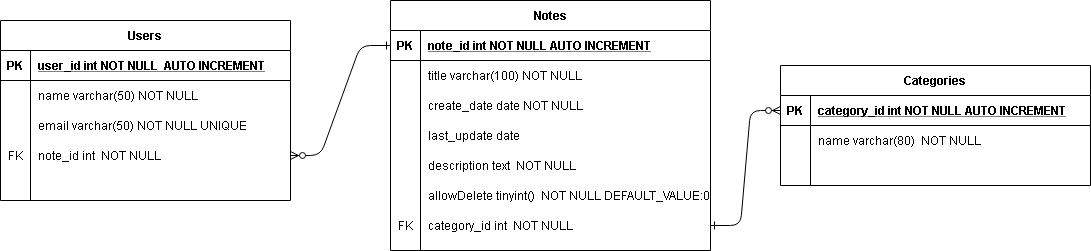

The diagram above was exported from draw.io. Its source (the exported page's mxGraphModel, read from the mxfile embedded in the PNG):
<mxGraphModel dx="1489" dy="448" grid="1" gridSize="10" guides="1" tooltips="1" connect="1" arrows="1" fold="1" page="1" pageScale="1" pageWidth="850" pageHeight="1100" math="0" shadow="0" extFonts="Permanent Marker^https://fonts.googleapis.com/css?family=Permanent+Marker">
  <root>
    <mxCell id="0" />
    <mxCell id="1" parent="0" />
    <mxCell id="C-vyLk0tnHw3VtMMgP7b-1" value="" style="edgeStyle=entityRelationEdgeStyle;endArrow=ERzeroToMany;startArrow=ERone;endFill=1;startFill=0;exitX=0;exitY=0.5;exitDx=0;exitDy=0;entryX=1;entryY=0.5;entryDx=0;entryDy=0;" parent="1" source="C-vyLk0tnHw3VtMMgP7b-3" target="C-cVdKXSw_J4vD_NR8o6-4" edge="1">
      <mxGeometry width="100" height="100" relative="1" as="geometry">
        <mxPoint x="340" y="720" as="sourcePoint" />
        <mxPoint x="250" y="190" as="targetPoint" />
      </mxGeometry>
    </mxCell>
    <mxCell id="C-vyLk0tnHw3VtMMgP7b-12" value="" style="edgeStyle=entityRelationEdgeStyle;endArrow=ERzeroToMany;startArrow=ERone;endFill=1;startFill=0;exitX=1;exitY=0.5;exitDx=0;exitDy=0;entryX=0;entryY=0.5;entryDx=0;entryDy=0;" parent="1" source="C-cVdKXSw_J4vD_NR8o6-24" target="C-vyLk0tnHw3VtMMgP7b-14" edge="1">
      <mxGeometry width="100" height="100" relative="1" as="geometry">
        <mxPoint x="400" y="180" as="sourcePoint" />
        <mxPoint x="460" y="205" as="targetPoint" />
      </mxGeometry>
    </mxCell>
    <mxCell id="C-vyLk0tnHw3VtMMgP7b-2" value="Notes" style="shape=table;startSize=30;container=1;collapsible=1;childLayout=tableLayout;fixedRows=1;rowLines=0;fontStyle=1;align=center;resizeLast=1;" parent="1" vertex="1">
      <mxGeometry x="260" y="20" width="320" height="250" as="geometry" />
    </mxCell>
    <mxCell id="C-vyLk0tnHw3VtMMgP7b-3" value="" style="shape=partialRectangle;collapsible=0;dropTarget=0;pointerEvents=0;fillColor=none;points=[[0,0.5],[1,0.5]];portConstraint=eastwest;top=0;left=0;right=0;bottom=1;" parent="C-vyLk0tnHw3VtMMgP7b-2" vertex="1">
      <mxGeometry y="30" width="320" height="30" as="geometry" />
    </mxCell>
    <mxCell id="C-vyLk0tnHw3VtMMgP7b-4" value="PK" style="shape=partialRectangle;overflow=hidden;connectable=0;fillColor=none;top=0;left=0;bottom=0;right=0;fontStyle=1;" parent="C-vyLk0tnHw3VtMMgP7b-3" vertex="1">
      <mxGeometry width="30" height="30" as="geometry">
        <mxRectangle width="30" height="30" as="alternateBounds" />
      </mxGeometry>
    </mxCell>
    <mxCell id="C-vyLk0tnHw3VtMMgP7b-5" value="note_id int NOT NULL AUTO INCREMENT" style="shape=partialRectangle;overflow=hidden;connectable=0;fillColor=none;top=0;left=0;bottom=0;right=0;align=left;spacingLeft=6;fontStyle=5;" parent="C-vyLk0tnHw3VtMMgP7b-3" vertex="1">
      <mxGeometry x="30" width="290" height="30" as="geometry">
        <mxRectangle width="290" height="30" as="alternateBounds" />
      </mxGeometry>
    </mxCell>
    <mxCell id="C-vyLk0tnHw3VtMMgP7b-6" value="" style="shape=partialRectangle;collapsible=0;dropTarget=0;pointerEvents=0;fillColor=none;points=[[0,0.5],[1,0.5]];portConstraint=eastwest;top=0;left=0;right=0;bottom=0;" parent="C-vyLk0tnHw3VtMMgP7b-2" vertex="1">
      <mxGeometry y="60" width="320" height="30" as="geometry" />
    </mxCell>
    <mxCell id="C-vyLk0tnHw3VtMMgP7b-7" value="" style="shape=partialRectangle;overflow=hidden;connectable=0;fillColor=none;top=0;left=0;bottom=0;right=0;" parent="C-vyLk0tnHw3VtMMgP7b-6" vertex="1">
      <mxGeometry width="30" height="30" as="geometry">
        <mxRectangle width="30" height="30" as="alternateBounds" />
      </mxGeometry>
    </mxCell>
    <mxCell id="C-vyLk0tnHw3VtMMgP7b-8" value="title varchar(100) NOT NULL" style="shape=partialRectangle;overflow=hidden;connectable=0;fillColor=none;top=0;left=0;bottom=0;right=0;align=left;spacingLeft=6;" parent="C-vyLk0tnHw3VtMMgP7b-6" vertex="1">
      <mxGeometry x="30" width="290" height="30" as="geometry">
        <mxRectangle width="290" height="30" as="alternateBounds" />
      </mxGeometry>
    </mxCell>
    <mxCell id="C-vyLk0tnHw3VtMMgP7b-9" value="" style="shape=partialRectangle;collapsible=0;dropTarget=0;pointerEvents=0;fillColor=none;points=[[0,0.5],[1,0.5]];portConstraint=eastwest;top=0;left=0;right=0;bottom=0;" parent="C-vyLk0tnHw3VtMMgP7b-2" vertex="1">
      <mxGeometry y="90" width="320" height="30" as="geometry" />
    </mxCell>
    <mxCell id="C-vyLk0tnHw3VtMMgP7b-10" value="" style="shape=partialRectangle;overflow=hidden;connectable=0;fillColor=none;top=0;left=0;bottom=0;right=0;" parent="C-vyLk0tnHw3VtMMgP7b-9" vertex="1">
      <mxGeometry width="30" height="30" as="geometry">
        <mxRectangle width="30" height="30" as="alternateBounds" />
      </mxGeometry>
    </mxCell>
    <mxCell id="C-vyLk0tnHw3VtMMgP7b-11" value="create_date date NOT NULL" style="shape=partialRectangle;overflow=hidden;connectable=0;fillColor=none;top=0;left=0;bottom=0;right=0;align=left;spacingLeft=6;" parent="C-vyLk0tnHw3VtMMgP7b-9" vertex="1">
      <mxGeometry x="30" width="290" height="30" as="geometry">
        <mxRectangle width="290" height="30" as="alternateBounds" />
      </mxGeometry>
    </mxCell>
    <mxCell id="C-cVdKXSw_J4vD_NR8o6-17" value="" style="shape=partialRectangle;collapsible=0;dropTarget=0;pointerEvents=0;fillColor=none;points=[[0,0.5],[1,0.5]];portConstraint=eastwest;top=0;left=0;right=0;bottom=0;" parent="C-vyLk0tnHw3VtMMgP7b-2" vertex="1">
      <mxGeometry y="120" width="320" height="30" as="geometry" />
    </mxCell>
    <mxCell id="C-cVdKXSw_J4vD_NR8o6-18" value="" style="shape=partialRectangle;overflow=hidden;connectable=0;fillColor=none;top=0;left=0;bottom=0;right=0;" parent="C-cVdKXSw_J4vD_NR8o6-17" vertex="1">
      <mxGeometry width="30" height="30" as="geometry">
        <mxRectangle width="30" height="30" as="alternateBounds" />
      </mxGeometry>
    </mxCell>
    <mxCell id="C-cVdKXSw_J4vD_NR8o6-19" value="last_update date" style="shape=partialRectangle;overflow=hidden;connectable=0;fillColor=none;top=0;left=0;bottom=0;right=0;align=left;spacingLeft=6;" parent="C-cVdKXSw_J4vD_NR8o6-17" vertex="1">
      <mxGeometry x="30" width="290" height="30" as="geometry">
        <mxRectangle width="290" height="30" as="alternateBounds" />
      </mxGeometry>
    </mxCell>
    <mxCell id="C-cVdKXSw_J4vD_NR8o6-20" value="" style="shape=partialRectangle;collapsible=0;dropTarget=0;pointerEvents=0;fillColor=none;points=[[0,0.5],[1,0.5]];portConstraint=eastwest;top=0;left=0;right=0;bottom=0;" parent="C-vyLk0tnHw3VtMMgP7b-2" vertex="1">
      <mxGeometry y="150" width="320" height="30" as="geometry" />
    </mxCell>
    <mxCell id="C-cVdKXSw_J4vD_NR8o6-21" value="" style="shape=partialRectangle;overflow=hidden;connectable=0;fillColor=none;top=0;left=0;bottom=0;right=0;" parent="C-cVdKXSw_J4vD_NR8o6-20" vertex="1">
      <mxGeometry width="30" height="30" as="geometry">
        <mxRectangle width="30" height="30" as="alternateBounds" />
      </mxGeometry>
    </mxCell>
    <mxCell id="C-cVdKXSw_J4vD_NR8o6-22" value="description text  NOT NULL" style="shape=partialRectangle;overflow=hidden;connectable=0;fillColor=none;top=0;left=0;bottom=0;right=0;align=left;spacingLeft=6;" parent="C-cVdKXSw_J4vD_NR8o6-20" vertex="1">
      <mxGeometry x="30" width="290" height="30" as="geometry">
        <mxRectangle width="290" height="30" as="alternateBounds" />
      </mxGeometry>
    </mxCell>
    <mxCell id="qpH624fTZ4bRabnbYC_q-1" value="" style="shape=partialRectangle;collapsible=0;dropTarget=0;pointerEvents=0;fillColor=none;points=[[0,0.5],[1,0.5]];portConstraint=eastwest;top=0;left=0;right=0;bottom=0;" vertex="1" parent="C-vyLk0tnHw3VtMMgP7b-2">
      <mxGeometry y="180" width="320" height="30" as="geometry" />
    </mxCell>
    <mxCell id="qpH624fTZ4bRabnbYC_q-2" value="" style="shape=partialRectangle;overflow=hidden;connectable=0;fillColor=none;top=0;left=0;bottom=0;right=0;" vertex="1" parent="qpH624fTZ4bRabnbYC_q-1">
      <mxGeometry width="30" height="30" as="geometry">
        <mxRectangle width="30" height="30" as="alternateBounds" />
      </mxGeometry>
    </mxCell>
    <mxCell id="qpH624fTZ4bRabnbYC_q-3" value="allowDelete tinyint()  NOT NULL DEFAULT_VALUE:0" style="shape=partialRectangle;overflow=hidden;connectable=0;fillColor=none;top=0;left=0;bottom=0;right=0;align=left;spacingLeft=6;" vertex="1" parent="qpH624fTZ4bRabnbYC_q-1">
      <mxGeometry x="30" width="290" height="30" as="geometry">
        <mxRectangle width="290" height="30" as="alternateBounds" />
      </mxGeometry>
    </mxCell>
    <mxCell id="C-cVdKXSw_J4vD_NR8o6-24" value="" style="shape=partialRectangle;collapsible=0;dropTarget=0;pointerEvents=0;fillColor=none;points=[[0,0.5],[1,0.5]];portConstraint=eastwest;top=0;left=0;right=0;bottom=0;" parent="C-vyLk0tnHw3VtMMgP7b-2" vertex="1">
      <mxGeometry y="210" width="320" height="30" as="geometry" />
    </mxCell>
    <mxCell id="C-cVdKXSw_J4vD_NR8o6-25" value="FK" style="shape=partialRectangle;overflow=hidden;connectable=0;fillColor=none;top=0;left=0;bottom=0;right=0;" parent="C-cVdKXSw_J4vD_NR8o6-24" vertex="1">
      <mxGeometry width="30" height="30" as="geometry">
        <mxRectangle width="30" height="30" as="alternateBounds" />
      </mxGeometry>
    </mxCell>
    <mxCell id="C-cVdKXSw_J4vD_NR8o6-26" value="category_id int  NOT NULL" style="shape=partialRectangle;overflow=hidden;connectable=0;fillColor=none;top=0;left=0;bottom=0;right=0;align=left;spacingLeft=6;" parent="C-cVdKXSw_J4vD_NR8o6-24" vertex="1">
      <mxGeometry x="30" width="290" height="30" as="geometry">
        <mxRectangle width="290" height="30" as="alternateBounds" />
      </mxGeometry>
    </mxCell>
    <mxCell id="C-vyLk0tnHw3VtMMgP7b-13" value="Categories" style="shape=table;startSize=30;container=1;collapsible=1;childLayout=tableLayout;fixedRows=1;rowLines=0;fontStyle=1;align=center;resizeLast=1;" parent="1" vertex="1">
      <mxGeometry x="650" y="85" width="310" height="120" as="geometry" />
    </mxCell>
    <mxCell id="C-vyLk0tnHw3VtMMgP7b-14" value="" style="shape=partialRectangle;collapsible=0;dropTarget=0;pointerEvents=0;fillColor=none;points=[[0,0.5],[1,0.5]];portConstraint=eastwest;top=0;left=0;right=0;bottom=1;" parent="C-vyLk0tnHw3VtMMgP7b-13" vertex="1">
      <mxGeometry y="30" width="310" height="30" as="geometry" />
    </mxCell>
    <mxCell id="C-vyLk0tnHw3VtMMgP7b-15" value="PK" style="shape=partialRectangle;overflow=hidden;connectable=0;fillColor=none;top=0;left=0;bottom=0;right=0;fontStyle=1;" parent="C-vyLk0tnHw3VtMMgP7b-14" vertex="1">
      <mxGeometry width="30" height="30" as="geometry">
        <mxRectangle width="30" height="30" as="alternateBounds" />
      </mxGeometry>
    </mxCell>
    <mxCell id="C-vyLk0tnHw3VtMMgP7b-16" value="category_id int NOT NULL AUTO INCREMENT" style="shape=partialRectangle;overflow=hidden;connectable=0;fillColor=none;top=0;left=0;bottom=0;right=0;align=left;spacingLeft=6;fontStyle=5;" parent="C-vyLk0tnHw3VtMMgP7b-14" vertex="1">
      <mxGeometry x="30" width="280" height="30" as="geometry">
        <mxRectangle width="280" height="30" as="alternateBounds" />
      </mxGeometry>
    </mxCell>
    <mxCell id="C-vyLk0tnHw3VtMMgP7b-17" value="" style="shape=partialRectangle;collapsible=0;dropTarget=0;pointerEvents=0;fillColor=none;points=[[0,0.5],[1,0.5]];portConstraint=eastwest;top=0;left=0;right=0;bottom=0;" parent="C-vyLk0tnHw3VtMMgP7b-13" vertex="1">
      <mxGeometry y="60" width="310" height="30" as="geometry" />
    </mxCell>
    <mxCell id="C-vyLk0tnHw3VtMMgP7b-18" value="" style="shape=partialRectangle;overflow=hidden;connectable=0;fillColor=none;top=0;left=0;bottom=0;right=0;" parent="C-vyLk0tnHw3VtMMgP7b-17" vertex="1">
      <mxGeometry width="30" height="30" as="geometry">
        <mxRectangle width="30" height="30" as="alternateBounds" />
      </mxGeometry>
    </mxCell>
    <mxCell id="C-vyLk0tnHw3VtMMgP7b-19" value="name varchar(80)  NOT NULL" style="shape=partialRectangle;overflow=hidden;connectable=0;fillColor=none;top=0;left=0;bottom=0;right=0;align=left;spacingLeft=6;" parent="C-vyLk0tnHw3VtMMgP7b-17" vertex="1">
      <mxGeometry x="30" width="280" height="30" as="geometry">
        <mxRectangle width="280" height="30" as="alternateBounds" />
      </mxGeometry>
    </mxCell>
    <mxCell id="C-vyLk0tnHw3VtMMgP7b-20" value="" style="shape=partialRectangle;collapsible=0;dropTarget=0;pointerEvents=0;fillColor=none;points=[[0,0.5],[1,0.5]];portConstraint=eastwest;top=0;left=0;right=0;bottom=0;" parent="C-vyLk0tnHw3VtMMgP7b-13" vertex="1">
      <mxGeometry y="90" width="310" height="30" as="geometry" />
    </mxCell>
    <mxCell id="C-vyLk0tnHw3VtMMgP7b-21" value="" style="shape=partialRectangle;overflow=hidden;connectable=0;fillColor=none;top=0;left=0;bottom=0;right=0;" parent="C-vyLk0tnHw3VtMMgP7b-20" vertex="1">
      <mxGeometry width="30" height="30" as="geometry">
        <mxRectangle width="30" height="30" as="alternateBounds" />
      </mxGeometry>
    </mxCell>
    <mxCell id="C-vyLk0tnHw3VtMMgP7b-22" value="" style="shape=partialRectangle;overflow=hidden;connectable=0;fillColor=none;top=0;left=0;bottom=0;right=0;align=left;spacingLeft=6;" parent="C-vyLk0tnHw3VtMMgP7b-20" vertex="1">
      <mxGeometry x="30" width="280" height="30" as="geometry">
        <mxRectangle width="280" height="30" as="alternateBounds" />
      </mxGeometry>
    </mxCell>
    <mxCell id="C-vyLk0tnHw3VtMMgP7b-23" value="Users" style="shape=table;startSize=30;container=1;collapsible=1;childLayout=tableLayout;fixedRows=1;rowLines=0;fontStyle=1;align=center;resizeLast=1;" parent="1" vertex="1">
      <mxGeometry x="-130" y="40" width="290" height="180" as="geometry" />
    </mxCell>
    <mxCell id="C-vyLk0tnHw3VtMMgP7b-24" value="" style="shape=partialRectangle;collapsible=0;dropTarget=0;pointerEvents=0;fillColor=none;points=[[0,0.5],[1,0.5]];portConstraint=eastwest;top=0;left=0;right=0;bottom=1;" parent="C-vyLk0tnHw3VtMMgP7b-23" vertex="1">
      <mxGeometry y="30" width="290" height="30" as="geometry" />
    </mxCell>
    <mxCell id="C-vyLk0tnHw3VtMMgP7b-25" value="PK" style="shape=partialRectangle;overflow=hidden;connectable=0;fillColor=none;top=0;left=0;bottom=0;right=0;fontStyle=1;" parent="C-vyLk0tnHw3VtMMgP7b-24" vertex="1">
      <mxGeometry width="30" height="30" as="geometry">
        <mxRectangle width="30" height="30" as="alternateBounds" />
      </mxGeometry>
    </mxCell>
    <mxCell id="C-vyLk0tnHw3VtMMgP7b-26" value="user_id int NOT NULL  AUTO INCREMENT" style="shape=partialRectangle;overflow=hidden;connectable=0;fillColor=none;top=0;left=0;bottom=0;right=0;align=left;spacingLeft=6;fontStyle=5;" parent="C-vyLk0tnHw3VtMMgP7b-24" vertex="1">
      <mxGeometry x="30" width="260" height="30" as="geometry">
        <mxRectangle width="260" height="30" as="alternateBounds" />
      </mxGeometry>
    </mxCell>
    <mxCell id="C-vyLk0tnHw3VtMMgP7b-27" value="" style="shape=partialRectangle;collapsible=0;dropTarget=0;pointerEvents=0;fillColor=none;points=[[0,0.5],[1,0.5]];portConstraint=eastwest;top=0;left=0;right=0;bottom=0;" parent="C-vyLk0tnHw3VtMMgP7b-23" vertex="1">
      <mxGeometry y="60" width="290" height="30" as="geometry" />
    </mxCell>
    <mxCell id="C-vyLk0tnHw3VtMMgP7b-28" value="" style="shape=partialRectangle;overflow=hidden;connectable=0;fillColor=none;top=0;left=0;bottom=0;right=0;" parent="C-vyLk0tnHw3VtMMgP7b-27" vertex="1">
      <mxGeometry width="30" height="30" as="geometry">
        <mxRectangle width="30" height="30" as="alternateBounds" />
      </mxGeometry>
    </mxCell>
    <mxCell id="C-vyLk0tnHw3VtMMgP7b-29" value="name varchar(50) NOT NULL" style="shape=partialRectangle;overflow=hidden;connectable=0;fillColor=none;top=0;left=0;bottom=0;right=0;align=left;spacingLeft=6;" parent="C-vyLk0tnHw3VtMMgP7b-27" vertex="1">
      <mxGeometry x="30" width="260" height="30" as="geometry">
        <mxRectangle width="260" height="30" as="alternateBounds" />
      </mxGeometry>
    </mxCell>
    <mxCell id="C-cVdKXSw_J4vD_NR8o6-1" value="" style="shape=partialRectangle;collapsible=0;dropTarget=0;pointerEvents=0;fillColor=none;points=[[0,0.5],[1,0.5]];portConstraint=eastwest;top=0;left=0;right=0;bottom=0;" parent="C-vyLk0tnHw3VtMMgP7b-23" vertex="1">
      <mxGeometry y="90" width="290" height="30" as="geometry" />
    </mxCell>
    <mxCell id="C-cVdKXSw_J4vD_NR8o6-2" value="" style="shape=partialRectangle;overflow=hidden;connectable=0;fillColor=none;top=0;left=0;bottom=0;right=0;" parent="C-cVdKXSw_J4vD_NR8o6-1" vertex="1">
      <mxGeometry width="30" height="30" as="geometry">
        <mxRectangle width="30" height="30" as="alternateBounds" />
      </mxGeometry>
    </mxCell>
    <mxCell id="C-cVdKXSw_J4vD_NR8o6-3" value="email varchar(50) NOT NULL UNIQUE" style="shape=partialRectangle;overflow=hidden;connectable=0;fillColor=none;top=0;left=0;bottom=0;right=0;align=left;spacingLeft=6;" parent="C-cVdKXSw_J4vD_NR8o6-1" vertex="1">
      <mxGeometry x="30" width="260" height="30" as="geometry">
        <mxRectangle width="260" height="30" as="alternateBounds" />
      </mxGeometry>
    </mxCell>
    <mxCell id="C-cVdKXSw_J4vD_NR8o6-4" value="" style="shape=partialRectangle;collapsible=0;dropTarget=0;pointerEvents=0;fillColor=none;points=[[0,0.5],[1,0.5]];portConstraint=eastwest;top=0;left=0;right=0;bottom=0;" parent="C-vyLk0tnHw3VtMMgP7b-23" vertex="1">
      <mxGeometry y="120" width="290" height="30" as="geometry" />
    </mxCell>
    <mxCell id="C-cVdKXSw_J4vD_NR8o6-5" value="FK" style="shape=partialRectangle;overflow=hidden;connectable=0;fillColor=none;top=0;left=0;bottom=0;right=0;" parent="C-cVdKXSw_J4vD_NR8o6-4" vertex="1">
      <mxGeometry width="30" height="30" as="geometry">
        <mxRectangle width="30" height="30" as="alternateBounds" />
      </mxGeometry>
    </mxCell>
    <mxCell id="C-cVdKXSw_J4vD_NR8o6-6" value="note_id int  NOT NULL" style="shape=partialRectangle;overflow=hidden;connectable=0;fillColor=none;top=0;left=0;bottom=0;right=0;align=left;spacingLeft=6;" parent="C-cVdKXSw_J4vD_NR8o6-4" vertex="1">
      <mxGeometry x="30" width="260" height="30" as="geometry">
        <mxRectangle width="260" height="30" as="alternateBounds" />
      </mxGeometry>
    </mxCell>
  </root>
</mxGraphModel>